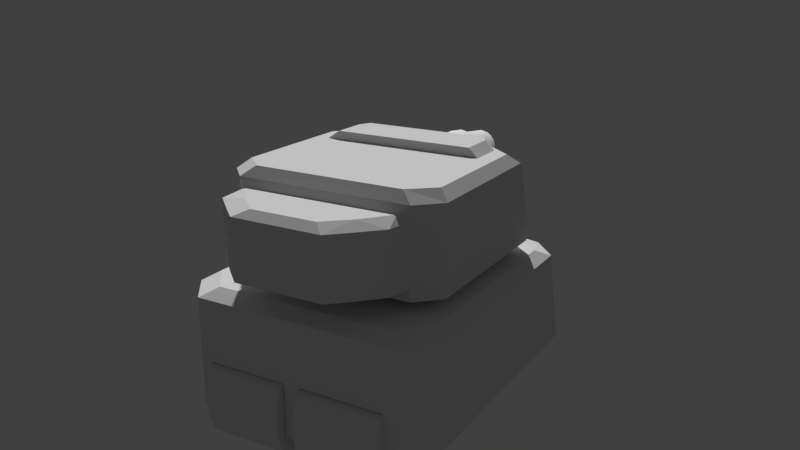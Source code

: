 # Source: BattleTank_Blue.blend  (saved by Blender 2.78.0; exported with 4.5.12 LTS)
import bpy
from mathutils import Matrix  # noqa: F401  (used for matrix-valued properties, if any)

bpy.ops.wm.read_factory_settings(use_empty=True)
scene = bpy.context.scene
scene.name = 'Scene'

# ---- collections
col_collection_1 = bpy.data.collections.new('Collection 1'); scene.collection.children.link(col_collection_1)

# ---- materials (node trees are filled in below, after node groups)
mat_battletankmaterial = bpy.data.materials.new('BattleTankMaterial')
mat_battletankmaterial.alpha_threshold = 0.0
mat_battletankmaterial.use_transparent_shadow = False
mat_battletankmaterial.roughness = 0.5
mat_battletankmaterial.specular_intensity = 0.0

# ---- material node trees

# ---- world
world_world = bpy.data.worlds.new('World'); scene.world = world_world
world_world.color = (0.05088, 0.05088, 0.05088)
world_world.use_sun_shadow = False
world_world.sun_shadow_jitter_overblur = 0.0
world_world.cycles.sampling_method = 'MANUAL'
world_world.light_settings.distance = 20.0

# ---- cameras
cam_camera = bpy.data.cameras.new('Camera')
cam_camera.clip_end = 100.0
cam_camera.lens = 35.0
cam_camera.sensor_width = 32.0
cam_camera.sensor_height = 18.0
cam_camera.ortho_scale = 7.314
cam_camera.dof.focus_distance = 0.0
cam_camera.dof.aperture_fstop = 128.0

# ---- meshes
me_cube_002 = bpy.data.meshes.new('Cube.002')
me_cube_002.from_pydata([(0.3445, 2.018, 1.558), (0.3445, 2.708, 1.558), (-0.3445, 2.018, 1.558), (-0.3445, 2.708, 1.558), (7.634e-08, 1.876, 1.558), (0.4872, 2.363, 1.558), (3.374e-08, 2.85, 1.558), (-0.4872, 2.363, 1.558), (5.504e-08, 2.363, 1.558), (0.2179, 1.927, 1.558), (0.4358, 2.581, 1.558), (-0.2179, 2.799, 1.558), (-0.4358, 2.145, 1.558), (-0.2179, 1.927, 1.558), (0.4358, 2.145, 1.558), (0.2179, 2.799, 1.558), (-0.4358, 2.581, 1.558), (-0.2096, 2.363, 1.558), (0.2096, 2.363, 1.558), (6.42e-08, 2.153, 1.558), (4.588e-08, 2.573, 1.558), (0.2096, 2.573, 1.558), (0.2096, 2.153, 1.558), (-0.2096, 2.153, 1.558), (-0.2096, 2.573, 1.558), (0.2179, 1.927, 2.765), (0.3445, 2.018, 2.765), (0.4358, 2.581, 2.765), (0.3445, 2.708, 2.765), (-0.2179, 2.799, 2.765), (-0.3445, 2.708, 2.765), (-0.4358, 2.145, 2.765), (-0.3445, 2.018, 2.765), (-0.2179, 1.927, 2.765), (1.291e-07, 1.876, 2.765), (0.4358, 2.145, 2.765), (0.4872, 2.363, 2.765), (0.2179, 2.799, 2.765), (8.65e-08, 2.85, 2.765), (-0.4358, 2.581, 2.765), (-0.4872, 2.363, 2.765), (-0.1392, 2.085, 3.658), (-0.22, 2.143, 3.658), (-0.2783, 2.224, 3.658), (-0.22, 2.583, 3.658), (-0.1392, 2.641, 3.658), (0.22, 2.583, 3.658), (0.2783, 2.502, 3.658), (0.22, 2.143, 3.658), (0.1392, 2.085, 3.658), (0.1918, 1.979, 2.765), (0.3033, 2.06, 2.765), (0.3837, 2.555, 2.765), (0.3033, 2.666, 2.765), (-0.1918, 2.747, 2.765), (-0.3033, 2.666, 2.765), (-0.3837, 2.171, 2.765), (-0.3033, 2.06, 2.765), (-0.1918, 1.979, 2.765), (1.258e-07, 1.934, 2.765), (0.3837, 2.171, 2.765), (0.429, 2.363, 2.765), (0.1918, 2.747, 2.765), (8.833e-08, 2.792, 2.765), (-0.3837, 2.555, 2.765), (-0.429, 2.363, 2.765), (1.599e-07, 2.052, 3.658), (0.2783, 2.224, 3.658), (0.3112, 2.363, 3.658), (0.1392, 2.641, 3.658), (1.327e-07, 2.674, 3.658), (-0.2783, 2.502, 3.658), (-0.3112, 2.363, 3.658), (-0.1939, 2.266, 2.822), (1.192e-07, 2.146, 2.822), (-0.09695, 2.169, 2.822), (0.2168, 2.363, 2.822), (0.1939, 2.266, 2.822), (1.003e-07, 2.58, 2.822), (0.09695, 2.557, 2.822), (-0.2168, 2.363, 2.822), (-0.1939, 2.46, 2.822), (-0.1939, 2.46, 3.658), (-0.2168, 2.363, 3.658), (0.09695, 2.557, 3.658), (1.369e-07, 2.58, 3.658), (0.1939, 2.266, 3.658), (0.2168, 2.363, 3.658), (-0.09695, 2.169, 3.658), (1.558e-07, 2.146, 3.658), (-0.1939, 2.266, 3.658), (-0.1533, 2.21, 3.658), (-0.09695, 2.557, 3.658), (-0.1533, 2.516, 3.658), (0.1939, 2.46, 3.658), (0.1533, 2.516, 3.658), (0.09695, 2.169, 3.658), (0.1533, 2.21, 3.658), (-0.1533, 2.21, 2.822), (-0.09695, 2.557, 2.822), (-0.1533, 2.516, 2.822), (0.1939, 2.46, 2.822), (0.1533, 2.516, 2.822), (0.09695, 2.169, 2.822), (0.1533, 2.21, 2.822), (-0.09324, 2.363, 2.822), (0.09324, 2.363, 2.822), (1.098e-07, 2.363, 2.822), (1.138e-07, 2.27, 2.822), (1.057e-07, 2.456, 2.822), (0.09324, 2.456, 2.822), (0.09324, 2.27, 2.822), (-0.09324, 2.27, 2.822), (-0.09324, 2.456, 2.822), (1.597, -1.175, 3.114), (1.597, -0.1326, 2.862), (0.1931, -1.175, 3.114), (0.1931, -0.1326, 2.862), (1.597, -1.245, -2.794), (1.597, -0.1387, -2.804), (0.1931, -1.245, -2.794), (0.1931, -0.1387, -2.804), (0.1931, -1.356, 2.88), (0.1931, -0.05815, 2.537), (1.597, -1.356, 2.88), (1.597, -0.05815, 2.537), (0.1931, -0.05815, -2.583), (1.597, -1.356, -2.583), (0.1931, -1.356, -2.583), (1.597, -0.05815, -2.583), (1.597, -0.4254, 3.042), (0.1931, -0.4254, 3.042), (0.1931, -0.4254, -2.914), (1.597, -0.4254, -2.914), (1.597, -0.4254, 2.88), (0.1931, -0.4254, 2.88), (1.597, -0.4254, -2.583), (0.1931, -0.4254, -2.583), (0.1931, -1.028, 3.156), (0.1931, -0.9134, -2.914), (1.597, -0.9134, -2.914), (1.597, -0.9134, 2.88), (0.1931, -0.9134, 2.88), (1.597, -0.9134, -2.583), (0.1931, -0.9134, -2.583), (1.597, -1.028, 3.156), (-1.81, -0.8418, 2.971), (-1.808, 0.9911, 2.413), (-2.215, -0.8418, -2.15), (-2.269, 0.9911, -2.15), (-1.81, -0.8418, -2.721), (-1.808, 0.9911, -2.721), (2.209, -0.8619, -2.15), (2.269, 0.9911, -2.15), (-1.808, -0.8975, -2.15), (2.269, -0.008887, -2.15), (-1.808, -0.008887, -2.721), (-2.269, -0.008887, -2.15), (-1.808, -0.008887, 2.693), (1.822, -0.8619, 2.971), (1.818, 0.9911, -2.721), (1.818, 0.9911, 2.413), (1.822, -0.8619, -2.721), (1.818, -0.9122, -2.15), (1.818, -0.008887, -2.721), (1.818, -0.008887, 2.693), (-2.215, -0.8418, 2.436), (2.269, 0.9911, 1.878), (-2.269, 0.9911, 1.878), (2.209, -0.8619, 2.436), (-1.808, -0.8975, 2.436), (2.269, -0.008887, 2.231), (-2.269, -0.008887, 2.157), (1.818, -0.9122, 2.436), (-1.369, 0.9911, 2.413), (-1.612, -0.8418, -2.721), (-1.582, -0.06789, 2.709), (-1.612, -0.8418, 2.971), (-1.369, 0.9911, -2.721), (-1.547, 1.123, -2.446), (-1.612, -0.8418, -2.15), (-1.582, -0.06817, -2.721), (-1.547, 1.123, 2.173), (-1.612, -0.8418, 2.436), (-2.269, 0.9911, -1.661), (2.209, -0.8619, -1.661), (-2.042, 1.123, -1.894), (-2.269, -0.008887, -1.661), (2.05, 1.123, -1.894), (-2.215, -0.8418, -1.661), (2.269, 0.9911, -1.661), (-1.808, -0.8975, -1.661), (2.269, -0.008887, -1.661), (1.818, -0.9122, -1.661), (-1.705, 1.123, -2.099), (-1.612, -0.8418, -1.661), (1.636, -0.8619, 2.971), (1.416, 0.9911, -2.721), (1.597, 1.123, -2.446), (1.636, -0.8619, -2.15), (1.601, -0.07746, -2.721), (1.597, 1.123, 2.173), (1.636, -0.8619, 2.436), (1.416, 0.9911, 2.413), (1.636, -0.8619, -2.721), (1.601, -0.07713, 2.712), (1.753, 1.123, -2.099), (1.636, -0.8619, -1.661), (-2.215, -0.8418, 1.968), (2.269, 0.9911, 1.41), (-1.808, -0.8975, 1.968), (2.269, -0.008887, 1.689), (1.818, -0.9122, 1.968), (-1.612, -0.8418, 1.968), (-2.269, 0.9911, 1.41), (2.209, -0.8619, 1.968), (-2.042, 1.123, 1.644), (-2.269, -0.008887, 1.689), (2.05, 1.123, 1.644), (-1.705, 1.123, 1.848), (1.636, -0.8619, 1.968), (1.753, 1.123, 1.848), (0.02367, 0.9911, 2.413), (0.1821, -1.009, -2.721), (0.1821, -0.07713, 2.712), (0.02653, -1.009, 2.971), (0.02367, 0.9911, -2.721), (0.02485, 1.123, -2.446), (0.02653, -1.009, -2.15), (0.1821, -0.07746, -2.721), (0.02485, 1.123, 2.173), (0.02653, -1.009, 2.436), (0.02367, 1.123, -2.099), (0.02653, -1.009, -1.661), (0.02367, 1.123, 1.848), (0.02653, -1.009, 1.968), (-0.108, -0.06817, -2.721), (1.757, -0.008887, -2.721), (1.757, -0.9122, 1.968), (1.757, -0.9122, 2.436), (1.757, -0.008887, 2.693), (1.769, -0.8619, 2.971), (1.769, -0.8619, -2.721), (1.757, -0.9122, -2.15), (1.757, -0.9122, -1.661), (-0.108, -0.06789, 2.709), (0.1821, -1.009, 1.968), (0.1821, -1.009, 2.436), (0.02653, -1.009, -2.721), (0.1821, -1.009, -2.15), (0.1821, -1.009, -1.661), (0.1821, -1.009, 2.971), (0.02653, -0.008887, 2.693), (-1.716, -0.008887, 2.693), (-1.716, -0.8975, 2.436), (-1.73, -0.8418, 2.971), (-1.73, -0.8418, -2.721), (-1.716, -0.8975, -2.15), (-1.716, -0.8975, 1.968), (-1.716, -0.008887, -2.721), (-1.716, -0.8975, -1.661), (0.02653, -0.008887, -2.721), (-0.108, -1.009, 1.968), (-0.108, -1.009, 2.436), (-0.108, -1.009, -2.721), (-0.108, -1.009, -2.15), (-0.108, -1.009, -1.661), (-0.108, -1.009, 2.971), (2.269, -0.7521, -2.15), (1.818, -0.7521, 2.906), (1.818, -0.7521, -2.721), (2.269, -0.7521, 2.371), (2.269, -0.7521, -1.661), (1.757, -0.7521, 2.906), (1.757, -0.7521, -2.721), (2.269, -0.7521, 1.829), (1.601, -0.7862, 2.916), (1.601, -0.7864, -2.721), (-1.808, -0.7193, -2.721), (-2.269, -0.7193, -2.15), (-1.808, -0.7193, 2.923), (-2.269, -0.7193, 2.388), (-1.716, -0.7193, -2.721), (-1.716, -0.7193, 2.923), (-2.269, -0.7193, -1.661), (-2.269, -0.7193, 1.92), (-1.582, -0.7296, -2.721), (-1.582, -0.7295, 2.926), (-1.537, 1.326, 1.88), (-1.537, 2.802, 1.471), (-1.929, 1.326, -1.503), (-1.929, 2.802, -1.503), (-1.537, 1.326, -1.88), (-1.537, 2.802, -1.88), (1.929, 1.326, -1.503), (1.929, 2.802, -1.503), (1.929, 1.659, -1.503), (-1.537, 1.659, -1.88), (-1.929, 1.659, -1.503), (-1.537, 1.659, 1.88), (1.546, 1.326, 1.88), (1.546, 2.802, -1.88), (1.546, 2.802, 1.471), (1.546, 1.326, -1.88), (1.546, 1.659, -1.88), (1.546, 1.659, 1.88), (-1.929, 1.326, 1.526), (1.929, 2.802, 1.117), (-1.929, 2.802, 1.117), (1.929, 1.326, 1.526), (1.929, 1.659, 1.526), (-1.929, 1.659, 1.526), (-1.164, 2.802, 1.471), (-1.379, 1.46, -1.88), (-1.164, 1.659, 1.88), (-1.164, 1.326, 1.88), (-1.379, 2.668, -1.972), (-1.315, 2.962, -1.698), (-1.164, 1.133, -1.503), (-1.315, 2.962, 1.312), (-1.164, 1.133, 1.526), (-1.929, 2.802, -1.18), (1.929, 1.326, -1.18), (-1.736, 2.962, -1.334), (-1.929, 1.659, -1.18), (1.743, 2.962, -1.334), (-1.929, 1.326, -1.18), (1.929, 2.802, -1.18), (-1.537, 1.133, -1.18), (1.929, 1.659, -1.18), (1.546, 1.133, -1.18), (-1.45, 2.962, -1.469), (-1.164, 1.133, -1.18), (1.204, 1.326, 1.88), (1.363, 2.668, -1.972), (1.358, 2.962, -1.698), (1.204, 1.133, -1.503), (1.358, 2.962, 1.312), (1.204, 1.133, 1.526), (1.204, 2.802, 1.471), (1.363, 1.46, -1.88), (1.204, 1.659, 1.88), (1.49, 2.962, -1.469), (1.204, 1.133, -1.18), (-1.929, 1.326, 1.217), (1.929, 2.802, 0.8081), (-1.537, 1.133, 1.217), (1.929, 1.659, 1.217), (1.546, 1.133, 1.217), (-1.164, 1.133, 1.217), (-1.929, 2.802, 0.8081), (1.929, 1.326, 1.217), (-1.736, 2.962, 0.9629), (-1.929, 1.659, 1.217), (1.743, 2.962, 0.9629), (-1.45, 2.962, 1.097), (1.204, 1.133, 1.217), (1.49, 2.962, 1.097), (-1.095, 1.659, -2.677), (1.148, 1.659, -2.677), (0.8062, 1.659, -2.982), (-0.7812, 1.659, -2.982), (-1.537, 2.559, -1.88), (1.546, 2.559, -1.88), (-1.095, 2.559, -2.677), (1.148, 2.559, -2.677), (-0.7812, 2.559, -2.982), (0.8062, 2.559, -2.982), (-1.537, 1.542, -1.88), (1.546, 1.542, -1.88), (-1.095, 1.542, -2.677), (1.148, 1.542, -2.677), (-0.7812, 1.542, -2.982), (0.8062, 1.542, -2.982), (1.546, 1.659, -2.309), (-1.449, 1.659, -2.309), (-0.9989, 1.46, -2.381), (0.9651, 1.46, -2.381), (-0.9906, 2.668, -2.452), (1.01, 2.668, -2.424), (1.546, 2.559, -2.309), (-1.449, 2.559, -2.309), (-1.449, 1.542, -2.309), (1.546, 1.542, -2.309), (0.9706, 1.46, -1.88), (0.9706, 2.668, -1.972), (0.5727, 1.46, -2.81), (0.5727, 2.668, -2.81), (0.4589, 1.659, -2.982), (0.4589, 2.559, -2.982), (0.4589, 1.542, -2.982), (0.5727, 2.668, -2.381), (0.5727, 1.46, -2.381), (-1.024, 1.46, -1.88), (-0.5822, 1.46, -2.81), (-0.5822, 2.668, -2.381), (-1.024, 2.668, -1.972), (-0.5822, 2.668, -2.81), (-0.4667, 1.659, -2.982), (-0.4667, 2.559, -2.982), (-0.4667, 1.542, -2.982), (-0.6347, 1.46, -2.381), (-1.929, 2.802, 0.4979), (1.929, 1.326, 0.907), (-1.736, 2.962, 0.4784), (-1.929, 1.659, 0.907), (1.743, 2.962, 0.4784), (-1.45, 2.962, 0.4606), (1.49, 2.962, 0.4606), (-1.929, 1.326, 0.907), (1.929, 2.802, 0.4979), (-1.537, 1.133, 0.907), (1.929, 1.659, 0.907), (1.546, 1.133, 0.907), (-1.164, 1.133, 0.907), (1.204, 1.133, 0.907), (1.078, 2.942, 1.536), (-1.038, 2.942, 1.536), (1.078, 1.8, 1.945), (-1.038, 1.8, 1.945), (-1.134, 3.103, 1.377), (1.176, 3.103, 1.377), (-1.25, 3.103, 1.162), (1.29, 3.103, 1.162), (-1.25, 3.103, 0.5257), (1.29, 3.103, 0.5257), (-0.1126, -1.175, 3.114), (-0.1126, -0.1326, 2.862), (-1.582, -1.175, 3.114), (-1.582, -0.1326, 2.862), (-0.1126, -1.245, -2.794), (-0.1126, -0.1387, -2.804), (-1.582, -1.245, -2.794), (-1.582, -0.1387, -2.804), (-1.582, -1.356, 2.88), (-1.582, -0.05815, 2.537), (-0.1126, -1.356, 2.88), (-0.1126, -0.05815, 2.537), (-1.582, -0.05815, -2.583), (-0.1126, -1.356, -2.583), (-1.582, -1.356, -2.583), (-0.1126, -0.05815, -2.583), (-0.1126, -0.4254, 3.042), (-1.582, -0.4254, 3.042), (-1.582, -0.4254, -2.914), (-0.1126, -0.4254, -2.914), (-0.1126, -0.4254, 2.88), (-1.582, -0.4254, 2.88), (-0.1126, -0.4254, -2.583), (-1.582, -0.4254, -2.583), (-1.582, -1.028, 3.156), (-1.582, -0.9134, -2.914), (-0.1126, -0.9134, -2.914), (-0.1126, -0.9134, 2.88), (-1.582, -0.9134, 2.88), (-0.1126, -0.9134, -2.583), (-1.582, -0.9134, -2.583), (-0.1126, -1.028, 3.156)], [], [(24, 16, 3, 11), (23, 12, 7, 17), (22, 19, 8, 18), (21, 20, 6, 15), (18, 8, 20, 21), (5, 18, 21, 10), (10, 21, 15, 1), (9, 4, 19, 22), (0, 9, 22, 14), (14, 22, 18, 5), (13, 2, 12, 23), (4, 13, 23, 19), (19, 23, 17, 8), (17, 7, 16, 24), (8, 17, 24, 20), (20, 24, 11, 6), (26, 35, 60, 51), (29, 30, 55, 54), (32, 33, 58, 57), (27, 28, 53, 52), (40, 31, 56, 65), (25, 26, 51, 50), (39, 40, 65, 64), (38, 29, 54, 63), (37, 38, 63, 62), (36, 27, 52, 61), (35, 36, 61, 60), (34, 25, 50, 59), (30, 39, 64, 55), (33, 34, 59, 58), (28, 37, 62, 53), (31, 32, 57, 56), (15, 6, 38, 37), (6, 11, 29, 38), (16, 7, 40, 39), (9, 0, 26, 25), (7, 12, 31, 40), (10, 1, 28, 27), (2, 13, 33, 32), (11, 3, 30, 29), (0, 14, 35, 26), (12, 2, 32, 31), (1, 15, 37, 28), (13, 4, 34, 33), (3, 16, 39, 30), (4, 9, 25, 34), (14, 5, 36, 35), (5, 10, 27, 36), (62, 63, 70, 69), (61, 52, 47, 68), (60, 61, 68, 67), (59, 50, 49, 66), (55, 64, 71, 44), (58, 59, 66, 41), (53, 62, 69, 46), (56, 57, 42, 43), (51, 60, 67, 48), (54, 55, 44, 45), (57, 58, 41, 42), (52, 53, 46, 47), (65, 56, 43, 72), (50, 51, 48, 49), (64, 65, 72, 71), (63, 54, 45, 70), (44, 71, 82, 93), (67, 68, 87, 86), (46, 69, 84, 95), (69, 70, 85, 84), (49, 48, 97, 96), (48, 67, 86, 97), (71, 72, 83, 82), (42, 41, 88, 91), (47, 46, 95, 94), (72, 43, 90, 83), (45, 44, 93, 92), (70, 45, 92, 85), (43, 42, 91, 90), (68, 47, 94, 87), (41, 66, 89, 88), (66, 49, 96, 89), (91, 88, 75, 98), (84, 85, 78, 79), (83, 90, 73, 80), (82, 83, 80, 81), (96, 97, 104, 103), (85, 92, 99, 78), (94, 95, 102, 101), (87, 94, 101, 76), (92, 93, 100, 99), (89, 96, 103, 74), (93, 82, 81, 100), (90, 91, 98, 73), (95, 84, 79, 102), (88, 89, 74, 75), (97, 86, 77, 104), (86, 87, 76, 77), (113, 99, 100, 81), (112, 105, 80, 73), (111, 106, 107, 108), (110, 79, 78, 109), (106, 110, 109, 107), (76, 101, 110, 106), (101, 102, 79, 110), (103, 111, 108, 74), (104, 77, 111, 103), (77, 76, 106, 111), (75, 112, 73, 98), (74, 108, 112, 75), (108, 107, 105, 112), (105, 113, 81, 80), (107, 109, 113, 105), (109, 78, 99, 113), (130, 115, 117, 131), (137, 126, 121, 132), (132, 121, 119, 133), (134, 125, 115, 130), (128, 120, 118, 127), (123, 117, 115, 125), (126, 123, 125, 129), (116, 122, 124, 114), (136, 129, 125, 134), (131, 117, 123, 135), (133, 119, 129, 136), (121, 126, 129, 119), (122, 128, 127, 124), (135, 123, 126, 137), (142, 135, 137, 144), (140, 133, 136, 143), (138, 131, 135, 142), (143, 136, 134, 141), (141, 134, 130, 145), (139, 132, 133, 140), (144, 137, 132, 139), (145, 130, 131, 138), (114, 145, 138, 116), (128, 144, 139, 120), (120, 139, 140, 118), (124, 141, 145, 114), (127, 143, 141, 124), (116, 138, 142, 122), (118, 140, 143, 127), (122, 142, 144, 128), (193, 163, 152, 185), (189, 148, 154, 191), (284, 187, 157, 279), (187, 184, 149, 157), (283, 253, 158, 280), (253, 174, 147, 158), (271, 269, 159, 169), (171, 167, 161, 165), (274, 237, 164, 270), (244, 243, 163, 193), (243, 242, 162, 163), (237, 197, 160, 164), (241, 239, 173, 159), (275, 211, 171, 271), (179, 186, 194), (159, 173, 169), (209, 218, 167), (211, 209, 167, 171), (156, 157, 149, 151), (278, 279, 157, 156), (148, 150, 154), (268, 270, 164, 155), (163, 162, 152), (155, 164, 160, 153), (201, 203, 161), (158, 147, 168, 172), (201, 161, 167, 218), (280, 158, 172, 281), (170, 146, 166), (146, 170, 254, 255), (214, 168, 216), (156, 151, 178, 259), (154, 150, 256, 257), (182, 219, 216), (151, 179, 178), (191, 154, 257, 260), (278, 156, 259, 282), (252, 222, 174, 253), (210, 191, 260, 258), (149, 184, 186), (155, 153, 190, 192), (147, 174, 182), (179, 151, 149, 186), (268, 155, 192, 272), (147, 182, 216, 168), (238, 244, 193, 212), (217, 214, 184, 187), (285, 217, 187, 284), (208, 189, 191, 210), (212, 193, 185, 215), (227, 232, 206, 198), (269, 165, 240, 273), (165, 161, 203, 240), (234, 230, 201, 221), (261, 226, 197, 237), (230, 222, 203, 201), (226, 227, 198, 197), (224, 251, 247, 246, 250, 249, 223, 229), (232, 234, 221, 206), (229, 200, 205, 224), (173, 212, 215, 169), (166, 208, 210, 170), (281, 172, 217, 285), (172, 168, 214, 217), (239, 238, 212, 173), (170, 210, 258, 254), (186, 216, 219, 194), (192, 190, 209, 211), (188, 218, 209, 190), (184, 214, 216, 186), (272, 192, 211, 275), (206, 221, 218, 188), (218, 221, 201), (188, 153, 160, 198), (188, 198, 206), (197, 198, 160), (153, 188, 190), (194, 219, 234, 232), (178, 179, 227, 226), (182, 174, 222, 230), (287, 177, 183, 213, 195, 180, 175, 286), (259, 178, 226, 261), (219, 182, 230, 234), (245, 236, 264, 265, 266, 262, 263, 267), (179, 194, 232, 227), (181, 236, 245, 176), (276, 277, 204, 199, 207, 220, 202, 196), (240, 203, 222, 252), (200, 229, 261, 237), (202, 220, 238, 239), (276, 196, 241, 273), (196, 202, 239, 241), (199, 204, 242, 243), (207, 199, 243, 244), (277, 200, 237, 274), (220, 207, 244, 238), (224, 205, 240, 252), (246, 247, 231, 235), (229, 223, 248, 261), (249, 250, 233, 228), (223, 249, 228, 248), (247, 251, 225, 231), (250, 246, 235, 233), (251, 224, 252, 225), (176, 245, 252, 253), (183, 177, 255, 254), (175, 180, 257, 256), (213, 183, 254, 258), (286, 175, 256, 282), (287, 176, 253, 283), (180, 195, 260, 257), (195, 213, 258, 260), (236, 181, 259, 261), (263, 262, 235, 231), (264, 236, 261, 248), (266, 265, 228, 233), (265, 264, 248, 228), (267, 263, 231, 225), (262, 266, 233, 235), (245, 267, 225, 252), (204, 277, 274, 242), (205, 276, 273, 240), (205, 200, 277, 276), (185, 272, 275, 215), (159, 269, 273, 241), (152, 268, 272, 185), (152, 162, 270, 268), (215, 275, 271, 169), (242, 274, 270, 162), (171, 165, 269, 271), (177, 287, 283, 255), (181, 286, 282, 259), (176, 287, 286, 181), (166, 281, 285, 208), (208, 285, 284, 189), (150, 278, 282, 256), (146, 280, 281, 166), (150, 148, 279, 278), (255, 283, 280, 146), (189, 284, 279, 148), (326, 324, 298, 290), (324, 321, 291, 298), (315, 314, 299, 288), (314, 312, 289, 299), (310, 305, 300, 309), (310, 307, 302, 305), (351, 347, 310, 309), (317, 323, 331), (345, 354, 307), (347, 345, 307, 310), (297, 298, 291, 293, 362), (292, 290, 298, 297, 368), (294, 303, 369, 304, 296), (328, 326, 290), (296, 304, 363, 301, 295), (337, 339, 302), (299, 289, 308, 311), (337, 302, 307, 354), (288, 299, 311, 306), (292, 318, 328, 290), (411, 346, 344, 409), (350, 308, 352), (306, 344, 346), (319, 355, 352), (334, 385, 396, 316, 293, 301), (320, 346, 349), (382, 375, 358, 370), (357, 408, 425, 423), (333, 341, 314, 315), (411, 328, 332, 414), (291, 321, 323), (296, 295, 327, 329), (289, 312, 319), (317, 293, 291, 323), (294, 296, 329, 322), (289, 319, 352, 308), (415, 343, 330, 413), (405, 402, 321, 324), (409, 405, 324, 326), (288, 320, 315), (320, 288, 306, 346), (414, 332, 343, 415), (317, 331, 342, 335), (300, 305, 341, 333), (305, 302, 339, 341), (320, 338, 333, 315), (407, 355, 422, 424), (300, 333, 338), (355, 319, 420, 422), (332, 318, 336, 343), (314, 419, 417, 312), (320, 349, 356, 338), (348, 351, 309), (348, 338, 356), (306, 311, 353, 344), (311, 308, 350, 353), (300, 338, 348, 309), (403, 413, 330, 322), (404, 352, 355, 407), (412, 410, 345, 347), (406, 354, 345, 410), (402, 350, 352, 404), (403, 412, 347, 351), (408, 357, 354, 406), (354, 357, 337), (325, 295, 301, 335), (325, 335, 342), (317, 335, 301, 293), (295, 325, 327), (313, 393, 384, 340, 303, 292), (318, 332, 328), (294, 330, 336, 303), (318, 292, 303, 336), (343, 336, 330), (294, 322, 330), (380, 374, 359, 365), (390, 388, 360, 373), (388, 389, 367, 360), (358, 364, 366, 361), (375, 381, 364, 358), (376, 313, 368, 382), (370, 376, 382), (374, 383, 371, 359), (304, 369, 383, 374), (394, 372, 400), (297, 362, 381, 375), (385, 334, 379, 391), (363, 304, 374, 380), (372, 394, 376, 370), (393, 313, 376, 401), (368, 297, 375, 382), (377, 392, 386), (373, 386, 390), (340, 384, 392, 377), (396, 385, 391, 395), (383, 377, 371), (398, 399, 389, 388), (400, 398, 388, 390), (395, 391, 387, 397), (369, 303, 340), (377, 383, 369, 340), (397, 399, 366), (366, 364, 378, 397), (372, 361, 398, 400), (387, 389, 399, 397), (361, 366, 399, 398), (386, 373, 371, 377), (316, 396, 395, 378), (384, 393, 401, 392), (400, 390, 386, 394), (364, 381, 378), (381, 362, 316), (316, 362, 293), (301, 363, 334), (363, 380, 334), (367, 387, 379, 365), (380, 365, 379), (389, 387, 367), (379, 387, 391), (378, 395, 397), (359, 360, 367, 365), (371, 373, 360, 359), (370, 358, 361, 372), (292, 368, 313), (342, 408, 406, 325), (322, 329, 412, 403), (321, 402, 404, 323), (325, 406, 410, 327), (329, 327, 410, 412), (323, 404, 407, 331), (351, 348, 413, 403), (331, 407, 408, 342), (349, 414, 415, 356), (344, 353, 405, 409), (353, 350, 402, 405), (356, 415, 413, 348), (346, 411, 414, 349), (328, 411, 409, 326), (422, 420, 421, 423), (341, 339, 416, 418), (424, 422, 423, 425), (337, 357, 423, 421), (420, 417, 416, 421), (319, 312, 417, 420), (418, 419, 314, 341), (408, 407, 424, 425), (339, 337, 421, 416), (418, 416, 417, 419), (442, 427, 429, 443), (449, 438, 433, 444), (444, 433, 431, 445), (446, 437, 427, 442), (440, 432, 430, 439), (435, 429, 427, 437), (438, 435, 437, 441), (428, 434, 436, 426), (448, 441, 437, 446), (443, 429, 435, 447), (445, 431, 441, 448), (433, 438, 441, 431), (434, 440, 439, 436), (447, 435, 438, 449), (454, 447, 449, 456), (452, 445, 448, 455), (450, 443, 447, 454), (455, 448, 446, 453), (453, 446, 442, 457), (451, 444, 445, 452), (456, 449, 444, 451), (457, 442, 443, 450), (426, 457, 450, 428), (440, 456, 451, 432), (432, 451, 452, 430), (436, 453, 457, 426), (439, 455, 453, 436), (428, 450, 454, 434), (430, 452, 455, 439), (434, 454, 456, 440), (376, 394, 401), (401, 394, 386, 392), (316, 378, 381), (334, 380, 379)])
me_cube_002.polygons.foreach_set('use_smooth', [1, 1, 1, 1, 1, 1, 1, 1, 1, 1, 1, 1, 1, 1, 1, 1, 1, 1, 1, 1, 1, 1, 1, 1, 1, 1, 1, 1, 1, 1, 1, 1, 1, 1, 1, 1, 1, 1, 1, 1, 1, 1, 1, 1, 1, 1, 1, 1, 1, 1, 1, 1, 1, 1, 1, 1, 1, 1, 1, 1, 1, 1, 1, 1, 1, 1, 1, 1, 1, 1, 1, 1, 1, 1, 1, 1, 1, 1, 1, 1, 1, 1, 1, 1, 1, 1, 1, 1, 1, 1, 1, 1, 1, 1, 1, 1, 1, 1, 1, 1, 1, 1, 1, 1, 1, 1, 1, 1, 1, 1, 1, 1, 0, 0, 0, 0, 0, 0, 0, 0, 0, 0, 0, 0, 0, 0, 0, 0, 0, 0, 0, 0, 0, 0, 0, 0, 0, 0, 0, 0, 0, 0, 0, 0, 0, 0, 0, 0, 0, 0, 0, 0, 0, 0, 0, 0, 0, 0, 0, 0, 0, 0, 0, 0, 0, 0, 0, 0, 0, 0, 0, 0, 0, 0, 0, 0, 0, 0, 0, 0, 0, 0, 0, 0, 0, 0, 0, 0, 0, 0, 0, 0, 0, 0, 0, 0, 0, 0, 0, 0, 0, 0, 0, 0, 0, 0, 0, 0, 0, 0, 0, 0, 0, 0, 0, 0, 0, 0, 0, 0, 0, 0, 0, 0, 0, 0, 0, 0, 0, 0, 0, 0, 0, 0, 0, 0, 0, 0, 0, 0, 0, 0, 0, 0, 0, 0, 0, 0, 0, 0, 0, 0, 0, 0, 0, 0, 0, 0, 0, 0, 0, 0, 0, 0, 0, 0, 0, 0, 0, 0, 0, 0, 0, 0, 0, 0, 0, 0, 0, 0, 0, 0, 0, 0, 0, 0, 0, 0, 0, 0, 0, 0, 0, 0, 0, 0, 0, 0, 0, 0, 0, 0, 0, 0, 0, 0, 0, 0, 0, 0, 0, 0, 0, 0, 0, 0, 0, 0, 0, 0, 0, 0, 0, 0, 0, 0, 0, 0, 0, 0, 0, 0, 0, 0, 0, 0, 0, 0, 0, 0, 0, 0, 0, 0, 0, 0, 0, 0, 0, 0, 0, 0, 0, 0, 0, 0, 0, 0, 0, 0, 0, 0, 0, 0, 0, 0, 0, 0, 0, 0, 0, 0, 0, 0, 0, 0, 0, 0, 0, 0, 0, 0, 0, 0, 0, 0, 0, 0, 0, 0, 0, 0, 0, 0, 0, 0, 0, 0, 0, 0, 0, 0, 0, 0, 0, 0, 0, 0, 0, 0, 0, 0, 0, 0, 0, 0, 0, 0, 0, 0, 0, 0, 0, 0, 0, 0, 0, 0, 0, 0, 0, 0, 0, 0, 0, 0, 0, 0, 0, 0, 0, 0, 0, 0, 0, 0, 0, 0, 0, 0, 0, 0, 0, 0, 0, 0, 0, 0, 0, 0, 0, 0, 0, 0])
_uv = me_cube_002.uv_layers.new(name='UVMap')
_uv.uv.foreach_set('vector', [0.2754, 0.8987, 0.2778, 0.8898, 0.282, 0.8946, 0.2844, 0.9005, 0.2588, 0.8948, 0.2606, 0.8857, 0.2697, 0.8857, 0.2671, 0.8967, 0.2548, 0.9114, 0.2568, 0.9031, 0.2651, 0.905, 0.2631, 0.9133, 0.2715, 0.9153, 0.2734, 0.907, 0.2844, 0.9096, 0.2803, 0.9177, 0.2631, 0.9133, 0.2651, 0.905, 0.2734, 0.907, 0.2715, 0.9153, 0.2606, 0.9244, 0.2631, 0.9133, 0.2715, 0.9153, 0.2697, 0.9244, 0.2697, 0.9244, 0.2715, 0.9153, 0.2803, 0.9177, 0.2755, 0.9219, 0.2458, 0.9096, 0.2458, 0.9005, 0.2568, 0.9031, 0.2548, 0.9114, 0.2482, 0.9155, 0.2458, 0.9096, 0.2548, 0.9114, 0.2524, 0.9203, 0.2524, 0.9203, 0.2548, 0.9114, 0.2631, 0.9133, 0.2606, 0.9244, 0.2499, 0.8923, 0.2547, 0.8881, 0.2606, 0.8857, 0.2588, 0.8948, 0.2458, 0.9005, 0.2499, 0.8923, 0.2588, 0.8948, 0.2568, 0.9031, 0.2568, 0.9031, 0.2588, 0.8948, 0.2671, 0.8967, 0.2651, 0.905, 0.2671, 0.8967, 0.2697, 0.8857, 0.2778, 0.8898, 0.2754, 0.8987, 0.2651, 0.905, 0.2671, 0.8967, 0.2754, 0.8987, 0.2734, 0.907, 0.2734, 0.907, 0.2754, 0.8987, 0.2844, 0.9005, 0.2844, 0.9096, 0.7558, 0.925, 0.7517, 0.9298, 0.7502, 0.9279, 0.7538, 0.9237, 0.7198, 0.9099, 0.7222, 0.904, 0.7242, 0.9053, 0.7221, 0.9104, 0.7494, 0.8976, 0.7542, 0.9018, 0.7524, 0.9033, 0.7482, 0.8996, 0.7345, 0.9338, 0.7286, 0.9314, 0.7299, 0.9293, 0.735, 0.9315, 0.7345, 0.8952, 0.7435, 0.8952, 0.743, 0.8975, 0.735, 0.8975, 0.7582, 0.9191, 0.7558, 0.925, 0.7538, 0.9237, 0.7559, 0.9185, 0.7263, 0.8992, 0.7345, 0.8952, 0.735, 0.8975, 0.7279, 0.9011, 0.7198, 0.919, 0.7198, 0.9099, 0.7221, 0.9104, 0.7221, 0.9185, 0.7238, 0.9272, 0.7198, 0.919, 0.7221, 0.9185, 0.7256, 0.9257, 0.7435, 0.9338, 0.7345, 0.9338, 0.735, 0.9315, 0.743, 0.9315, 0.7517, 0.9298, 0.7435, 0.9338, 0.743, 0.9315, 0.7502, 0.9279, 0.7582, 0.91, 0.7582, 0.9191, 0.7559, 0.9185, 0.7559, 0.9105, 0.7222, 0.904, 0.7263, 0.8992, 0.7279, 0.9011, 0.7242, 0.9053, 0.7542, 0.9018, 0.7582, 0.91, 0.7559, 0.9105, 0.7524, 0.9033, 0.7286, 0.9314, 0.7238, 0.9272, 0.7256, 0.9257, 0.7299, 0.9293, 0.7435, 0.8952, 0.7494, 0.8976, 0.7482, 0.8996, 0.743, 0.8975, 0.9007, 0.8773, 0.9096, 0.8774, 0.9096, 0.9266, 0.9007, 0.9265, 0.9096, 0.8774, 0.9184, 0.8773, 0.9184, 0.9265, 0.9096, 0.9266, 0.9702, 0.06957, 0.9614, 0.06956, 0.9614, 0.02037, 0.9702, 0.02038, 0.02552, 0.9615, 0.02035, 0.9615, 0.02035, 0.9124, 0.02552, 0.9123, 0.9614, 0.06956, 0.9524, 0.06956, 0.9524, 0.02038, 0.9614, 0.02037, 0.1413, 0.9633, 0.1363, 0.9633, 0.1363, 0.9141, 0.1413, 0.9141, 0.0484, 0.9615, 0.04326, 0.9615, 0.04326, 0.9123, 0.0484, 0.9124, 0.9184, 0.8773, 0.9236, 0.8771, 0.9236, 0.9263, 0.9184, 0.9265, 0.1643, 0.9633, 0.159, 0.9633, 0.159, 0.9141, 0.1643, 0.9141, 0.9524, 0.06956, 0.9472, 0.06957, 0.9472, 0.02039, 0.9524, 0.02038, 0.8955, 0.8771, 0.9007, 0.8773, 0.9007, 0.9265, 0.8955, 0.9263, 0.04326, 0.9615, 0.0344, 0.9614, 0.0344, 0.9122, 0.04326, 0.9123, 0.9752, 0.06958, 0.9702, 0.06957, 0.9702, 0.02038, 0.9752, 0.0204, 0.0344, 0.9614, 0.02552, 0.9615, 0.02552, 0.9123, 0.0344, 0.9122, 0.159, 0.9633, 0.1501, 0.9633, 0.1501, 0.9142, 0.159, 0.9141, 0.1501, 0.9633, 0.1413, 0.9633, 0.1413, 0.9141, 0.1501, 0.9142, 0.9739, 0.6969, 0.9661, 0.6969, 0.9661, 0.6607, 0.9718, 0.6608, 0.65, 0.9429, 0.6577, 0.9429, 0.6554, 0.9794, 0.6498, 0.9794, 0.6421, 0.9429, 0.65, 0.9429, 0.6498, 0.9794, 0.6441, 0.9794, 0.9661, 0.5427, 0.9583, 0.5428, 0.9605, 0.5065, 0.9661, 0.5065, 0.9785, 0.62, 0.974, 0.62, 0.9717, 0.5836, 0.9749, 0.5836, 0.9739, 0.5428, 0.9661, 0.5427, 0.9661, 0.5065, 0.9718, 0.5065, 0.9785, 0.6971, 0.9739, 0.6969, 0.9718, 0.6608, 0.9751, 0.6609, 0.9584, 0.62, 0.9538, 0.62, 0.957, 0.5836, 0.9604, 0.5836, 0.6374, 0.943, 0.6421, 0.9429, 0.6441, 0.9794, 0.6407, 0.9794, 0.9583, 0.6969, 0.9538, 0.6971, 0.9572, 0.6609, 0.9605, 0.6608, 0.9785, 0.5428, 0.9739, 0.5428, 0.9718, 0.5065, 0.9751, 0.5065, 0.6577, 0.9429, 0.6621, 0.943, 0.6586, 0.9794, 0.6554, 0.9794, 0.9663, 0.62, 0.9584, 0.62, 0.9604, 0.5836, 0.9661, 0.5836, 0.9583, 0.5428, 0.9538, 0.5428, 0.9572, 0.5065, 0.9605, 0.5065, 0.974, 0.62, 0.9663, 0.62, 0.9661, 0.5836, 0.9717, 0.5836, 0.9661, 0.6969, 0.9583, 0.6969, 0.9605, 0.6608, 0.9661, 0.6607, 0.4458, 0.9624, 0.4431, 0.9655, 0.4407, 0.9625, 0.4425, 0.9604, 0.427, 0.946, 0.4322, 0.9434, 0.433, 0.9471, 0.4294, 0.9489, 0.4417, 0.9449, 0.4447, 0.9476, 0.4418, 0.9501, 0.4397, 0.9482, 0.4447, 0.9476, 0.4473, 0.9528, 0.4436, 0.9537, 0.4418, 0.9501, 0.4228, 0.9528, 0.4243, 0.949, 0.4276, 0.9511, 0.4265, 0.9537, 0.4243, 0.949, 0.427, 0.946, 0.4294, 0.9489, 0.4276, 0.9511, 0.4431, 0.9655, 0.438, 0.9681, 0.4371, 0.9643, 0.4407, 0.9625, 0.4284, 0.9665, 0.4254, 0.9638, 0.4283, 0.9614, 0.4304, 0.9632, 0.438, 0.9434, 0.4417, 0.9449, 0.4397, 0.9482, 0.4371, 0.9471, 0.438, 0.9681, 0.4322, 0.9681, 0.433, 0.9643, 0.4371, 0.9643, 0.4473, 0.9586, 0.4458, 0.9624, 0.4425, 0.9604, 0.4436, 0.9578, 0.4473, 0.9528, 0.4473, 0.9586, 0.4436, 0.9578, 0.4436, 0.9537, 0.4322, 0.9681, 0.4284, 0.9665, 0.4304, 0.9632, 0.433, 0.9643, 0.4322, 0.9434, 0.438, 0.9434, 0.4371, 0.9471, 0.433, 0.9471, 0.4254, 0.9638, 0.4228, 0.9586, 0.4265, 0.9577, 0.4283, 0.9614, 0.4228, 0.9586, 0.4228, 0.9528, 0.4265, 0.9537, 0.4265, 0.9577, 0.9667, 0.3347, 0.9644, 0.3346, 0.9644, 0.3006, 0.9667, 0.3007, 0.9565, 0.3755, 0.9604, 0.3755, 0.9604, 0.4096, 0.9565, 0.4096, 0.9704, 0.9112, 0.9665, 0.9112, 0.9665, 0.8772, 0.9704, 0.8772, 0.9744, 0.9112, 0.9704, 0.9112, 0.9704, 0.8772, 0.9744, 0.8772, 0.9565, 0.3346, 0.9542, 0.3347, 0.9542, 0.3007, 0.9565, 0.3006, 0.9604, 0.3755, 0.9644, 0.3755, 0.9644, 0.4096, 0.9604, 0.4096, 0.8201, 0.9455, 0.8224, 0.9455, 0.8224, 0.9796, 0.8201, 0.9796, 0.8161, 0.9455, 0.8201, 0.9455, 0.8201, 0.9796, 0.8161, 0.9796, 0.9644, 0.3755, 0.9667, 0.3755, 0.9667, 0.4095, 0.9644, 0.4096, 0.9604, 0.3346, 0.9565, 0.3346, 0.9565, 0.3006, 0.9604, 0.3005, 0.9768, 0.9112, 0.9744, 0.9112, 0.9744, 0.8772, 0.9768, 0.8772, 0.9665, 0.9112, 0.9643, 0.9112, 0.9643, 0.8771, 0.9665, 0.8772, 0.9542, 0.3755, 0.9565, 0.3755, 0.9565, 0.4096, 0.9542, 0.4095, 0.9644, 0.3346, 0.9604, 0.3346, 0.9604, 0.3005, 0.9644, 0.3006, 0.8099, 0.9455, 0.8122, 0.9455, 0.8122, 0.9796, 0.8099, 0.9796, 0.8122, 0.9455, 0.8161, 0.9455, 0.8161, 0.9796, 0.8122, 0.9796, 0.5436, 0.9599, 0.5395, 0.9607, 0.5406, 0.9581, 0.5425, 0.956, 0.5509, 0.9582, 0.5472, 0.9591, 0.5461, 0.9542, 0.5501, 0.9542, 0.5527, 0.9656, 0.549, 0.9665, 0.5481, 0.9628, 0.5518, 0.9619, 0.5453, 0.9673, 0.5413, 0.9684, 0.5395, 0.9648, 0.5444, 0.9636, 0.549, 0.9665, 0.5453, 0.9673, 0.5444, 0.9636, 0.5481, 0.9628, 0.5501, 0.9714, 0.5461, 0.9714, 0.5453, 0.9673, 0.549, 0.9665, 0.5461, 0.9714, 0.5435, 0.9703, 0.5413, 0.9684, 0.5453, 0.9673, 0.5567, 0.9648, 0.5527, 0.9656, 0.5518, 0.9619, 0.5567, 0.9608, 0.5556, 0.9674, 0.5537, 0.9696, 0.5527, 0.9656, 0.5567, 0.9648, 0.5537, 0.9696, 0.5501, 0.9714, 0.549, 0.9665, 0.5527, 0.9656, 0.5549, 0.9571, 0.5509, 0.9582, 0.5501, 0.9542, 0.5527, 0.9553, 0.5567, 0.9608, 0.5518, 0.9619, 0.5509, 0.9582, 0.5549, 0.9571, 0.5518, 0.9619, 0.5481, 0.9628, 0.5472, 0.9591, 0.5509, 0.9582, 0.5472, 0.9591, 0.5436, 0.9599, 0.5425, 0.956, 0.5461, 0.9542, 0.5481, 0.9628, 0.5444, 0.9636, 0.5436, 0.9599, 0.5472, 0.9591, 0.5444, 0.9636, 0.5395, 0.9648, 0.5395, 0.9607, 0.5436, 0.9599, 0.908, 0.8364, 0.8955, 0.8364, 0.8955, 0.7792, 0.908, 0.7792, 0.4377, 0.5046, 0.4228, 0.5046, 0.426, 0.4956, 0.4377, 0.4911, 0.03207, 0.8715, 0.02035, 0.8715, 0.02035, 0.8143, 0.03207, 0.8143, 0.6753, 0.7426, 0.6902, 0.7286, 0.6872, 0.7418, 0.6753, 0.7491, 0.5967, 0.4503, 0.5967, 0.459, 0.5395, 0.459, 0.5396, 0.4503, 0.02035, 0.556, 0.02036, 0.5429, 0.07752, 0.5429, 0.07752, 0.556, 0.02035, 0.7644, 0.02035, 0.556, 0.07752, 0.556, 0.07751, 0.7644, 0.5967, 0.2184, 0.5967, 0.2277, 0.5396, 0.2277, 0.5395, 0.2184, 0.6753, 0.52, 0.6902, 0.52, 0.6902, 0.7286, 0.6753, 0.7426, 0.4377, 0.7338, 0.4258, 0.7265, 0.4228, 0.7132, 0.4377, 0.7272, 0.6753, 0.5065, 0.687, 0.511, 0.6902, 0.52, 0.6753, 0.52, 0.02036, 0.7735, 0.02035, 0.7644, 0.07751, 0.7644, 0.07752, 0.7735, 0.5967, 0.2277, 0.5967, 0.4503, 0.5396, 0.4503, 0.5396, 0.2277, 0.4377, 0.7272, 0.4228, 0.7132, 0.4228, 0.5046, 0.4377, 0.5046, 0.4576, 0.7272, 0.4377, 0.7272, 0.4377, 0.5046, 0.4576, 0.5046, 0.6554, 0.5065, 0.6753, 0.5065, 0.6753, 0.52, 0.6554, 0.5199, 0.4622, 0.7384, 0.4377, 0.7338, 0.4377, 0.7272, 0.4576, 0.7272, 0.6554, 0.5199, 0.6753, 0.52, 0.6753, 0.7426, 0.6554, 0.7426, 0.6554, 0.7426, 0.6753, 0.7426, 0.6753, 0.7491, 0.6508, 0.7538, 0.05193, 0.8715, 0.03207, 0.8715, 0.03207, 0.8143, 0.05193, 0.8143, 0.4576, 0.5046, 0.4377, 0.5046, 0.4377, 0.4911, 0.4576, 0.4911, 0.9329, 0.8364, 0.908, 0.8364, 0.908, 0.7792, 0.9329, 0.7792, 0.9387, 0.8364, 0.9329, 0.8364, 0.9329, 0.7792, 0.9387, 0.7792, 0.4756, 0.5046, 0.4576, 0.5046, 0.4576, 0.4911, 0.471, 0.496, 0.06537, 0.8715, 0.05193, 0.8715, 0.05193, 0.8143, 0.06537, 0.8143, 0.6374, 0.7425, 0.6554, 0.7426, 0.6508, 0.7538, 0.6448, 0.7521, 0.6374, 0.5199, 0.6554, 0.5199, 0.6554, 0.7426, 0.6374, 0.7425, 0.4682, 0.7367, 0.4622, 0.7384, 0.4576, 0.7272, 0.4756, 0.7272, 0.642, 0.5113, 0.6554, 0.5065, 0.6554, 0.5199, 0.6374, 0.5199, 0.4756, 0.7272, 0.4576, 0.7272, 0.4576, 0.5046, 0.4756, 0.5046, 0.366, 0.8777, 0.366, 0.8977, 0.3501, 0.8977, 0.3501, 0.8778, 0.9131, 0.6952, 0.9131, 0.7151, 0.8965, 0.7151, 0.8965, 0.6951, 0.02601, 0.4588, 0.05491, 0.4588, 0.05491, 0.4788, 0.02601, 0.4788, 0.05491, 0.4588, 0.09559, 0.4589, 0.09559, 0.4788, 0.05491, 0.4788, 0.4515, 0.1646, 0.4811, 0.1646, 0.4811, 0.1683, 0.4515, 0.1683, 0.4811, 0.1646, 0.5226, 0.1504, 0.5226, 0.1683, 0.4811, 0.1683, 0.4279, 0.4257, 0.4272, 0.4477, 0.4228, 0.4503, 0.4234, 0.4284, 0.4582, 0.4201, 0.4988, 0.4057, 0.4981, 0.4276, 0.4575, 0.439, 0.5738, 0.1657, 0.604, 0.1657, 0.604, 0.1682, 0.5738, 0.1682, 0.3685, 0.8777, 0.3685, 0.8977, 0.366, 0.8977, 0.366, 0.8777, 0.3685, 0.8977, 0.368, 0.921, 0.3658, 0.921, 0.366, 0.8977, 0.604, 0.1657, 0.6447, 0.1519, 0.6447, 0.1682, 0.604, 0.1682, 0.368, 0.6891, 0.3685, 0.7108, 0.366, 0.7108, 0.3658, 0.6891, 0.4279, 0.4037, 0.4582, 0.398, 0.4582, 0.4201, 0.4279, 0.4257, 0.1757, 0.03182, 0.1959, 0.0543, 0.1822, 0.04595, 0.3658, 0.6891, 0.366, 0.7108, 0.3501, 0.7109, 0.02035, 0.1885, 0.02927, 0.1983, 0.02035, 0.2076, 0.4582, 0.398, 0.4988, 0.3866, 0.4988, 0.4057, 0.4582, 0.4201, 0.05424, 0.5021, 0.05491, 0.4788, 0.09559, 0.4788, 0.09492, 0.5021, 0.02534, 0.5021, 0.02601, 0.4788, 0.05491, 0.4788, 0.05424, 0.5021, 0.9131, 0.7151, 0.8966, 0.7384, 0.8965, 0.7151, 0.4279, 0.2415, 0.4272, 0.2184, 0.4575, 0.2184, 0.4582, 0.2415, 0.366, 0.8977, 0.3658, 0.921, 0.3501, 0.8977, 0.4582, 0.2415, 0.4575, 0.2184, 0.4981, 0.2184, 0.4988, 0.2415, 0.04773, 0.2198, 0.05507, 0.2294, 0.03871, 0.2294, 0.05424, 0.2815, 0.09492, 0.2929, 0.09559, 0.3146, 0.05491, 0.3032, 0.04773, 0.2198, 0.03871, 0.2294, 0.02035, 0.2076, 0.02927, 0.1983, 0.02534, 0.2721, 0.05424, 0.2815, 0.05491, 0.3032, 0.02601, 0.2939, 0.8965, 0.5282, 0.8966, 0.5065, 0.9131, 0.5283, 0.8966, 0.5065, 0.8965, 0.5282, 0.8928, 0.5282, 0.8933, 0.5065, 0.2051, 0.1885, 0.2051, 0.2076, 0.1959, 0.1983, 0.604, 0.02049, 0.6447, 0.02049, 0.6447, 0.03836, 0.604, 0.02421, 0.8965, 0.7151, 0.8966, 0.7384, 0.8933, 0.7384, 0.8928, 0.7151, 0.1757, 0.2198, 0.1822, 0.2066, 0.1959, 0.1983, 0.1863, 0.02037, 0.1757, 0.03182, 0.1685, 0.02038, 0.8965, 0.6951, 0.8965, 0.7151, 0.8928, 0.7151, 0.8928, 0.6951, 0.5751, 0.02049, 0.604, 0.02049, 0.604, 0.02421, 0.5751, 0.02421, 0.4811, 0.09354, 0.5226, 0.09366, 0.5226, 0.1504, 0.4811, 0.1646, 0.8965, 0.5473, 0.8965, 0.6951, 0.8928, 0.6951, 0.8928, 0.5473, 0.2051, 0.04361, 0.2051, 0.06353, 0.1959, 0.0543, 0.4582, 0.2415, 0.4988, 0.2415, 0.4988, 0.2615, 0.4582, 0.2615, 0.1863, 0.2294, 0.1685, 0.2294, 0.1757, 0.2198, 0.1757, 0.03182, 0.1863, 0.02037, 0.2051, 0.04361, 0.1959, 0.0543, 0.4279, 0.2415, 0.4582, 0.2415, 0.4582, 0.2615, 0.4279, 0.2615, 0.1863, 0.2294, 0.1757, 0.2198, 0.1959, 0.1983, 0.2051, 0.2076, 0.3685, 0.7299, 0.3685, 0.8777, 0.366, 0.8777, 0.366, 0.7299, 0.05491, 0.3223, 0.09559, 0.3337, 0.09559, 0.4589, 0.05491, 0.4588, 0.02601, 0.3129, 0.05491, 0.3223, 0.05491, 0.4588, 0.02601, 0.4588, 0.9131, 0.5473, 0.9131, 0.6952, 0.8965, 0.6951, 0.8965, 0.5473, 0.366, 0.7299, 0.366, 0.8777, 0.3501, 0.8778, 0.3501, 0.7299, 0.1117, 0.03182, 0.1118, 0.04596, 0.04139, 0.04597, 0.04773, 0.03183, 0.4502, 0.02053, 0.4811, 0.02054, 0.4811, 0.02303, 0.4502, 0.02303, 0.4811, 0.02054, 0.5226, 0.02054, 0.5226, 0.03691, 0.4811, 0.02303, 0.1118, 0.2066, 0.1117, 0.2198, 0.04773, 0.2198, 0.04139, 0.2066, 0.604, 0.09522, 0.6447, 0.09511, 0.6447, 0.1519, 0.604, 0.1657, 0.1117, 0.2198, 0.1118, 0.2294, 0.05507, 0.2294, 0.04773, 0.2198, 0.1118, 0.02038, 0.1117, 0.03182, 0.04773, 0.03183, 0.05507, 0.02039, 0.8099, 0.517, 0.8478, 0.5065, 0.8478, 0.5283, 0.8478, 0.5473, 0.8478, 0.6952, 0.8478, 0.7152, 0.8478, 0.7384, 0.8099, 0.7384, 0.1118, 0.04596, 0.1118, 0.2066, 0.04139, 0.2066, 0.04139, 0.04597, 0.7887, 0.4397, 0.7309, 0.4397, 0.7309, 0.2184, 0.7887, 0.2184, 0.366, 0.7108, 0.366, 0.7299, 0.3501, 0.7299, 0.3501, 0.7109, 0.9131, 0.5283, 0.9131, 0.5473, 0.8965, 0.5473, 0.8965, 0.5282, 0.02601, 0.2939, 0.05491, 0.3032, 0.05491, 0.3223, 0.02601, 0.3129, 0.05491, 0.3032, 0.09559, 0.3146, 0.09559, 0.3337, 0.05491, 0.3223, 0.3685, 0.7108, 0.3685, 0.7299, 0.366, 0.7299, 0.366, 0.7108, 0.8965, 0.5282, 0.8965, 0.5473, 0.8928, 0.5473, 0.8928, 0.5282, 0.1959, 0.0543, 0.1959, 0.1983, 0.1822, 0.2066, 0.1822, 0.04595, 0.4582, 0.2615, 0.4988, 0.2615, 0.4988, 0.3866, 0.4582, 0.398, 0.02927, 0.05432, 0.02927, 0.1983, 0.02035, 0.1885, 0.02035, 0.06355, 0.2051, 0.06353, 0.2051, 0.1885, 0.1959, 0.1983, 0.1959, 0.0543, 0.4279, 0.2615, 0.4582, 0.2615, 0.4582, 0.398, 0.4279, 0.4037, 0.04139, 0.04597, 0.04139, 0.2066, 0.02927, 0.1983, 0.02927, 0.05432, 0.02927, 0.1983, 0.04139, 0.2066, 0.04773, 0.2198, 0.02927, 0.05432, 0.02035, 0.04363, 0.03871, 0.02039, 0.04773, 0.03183, 0.02927, 0.05432, 0.04773, 0.03183, 0.04139, 0.04597, 0.05507, 0.02039, 0.04773, 0.03183, 0.03871, 0.02039, 0.02035, 0.04363, 0.02927, 0.05432, 0.02035, 0.06355, 0.1822, 0.04595, 0.1822, 0.2066, 0.1118, 0.2066, 0.1118, 0.04596, 0.1685, 0.02038, 0.1757, 0.03182, 0.1117, 0.03182, 0.1118, 0.02038, 0.1757, 0.2198, 0.1685, 0.2294, 0.1118, 0.2294, 0.1117, 0.2198, 0.8563, 0.2202, 0.861, 0.2184, 0.861, 0.2402, 0.861, 0.2592, 0.861, 0.4071, 0.861, 0.4271, 0.861, 0.4503, 0.8563, 0.4503, 0.604, 0.02421, 0.6447, 0.03836, 0.6447, 0.09511, 0.604, 0.09522, 0.1822, 0.2066, 0.1757, 0.2198, 0.1117, 0.2198, 0.1118, 0.2066, 0.7309, 0.7277, 0.731, 0.5065, 0.7692, 0.5065, 0.7692, 0.5297, 0.7692, 0.5497, 0.7692, 0.6975, 0.7692, 0.7166, 0.7692, 0.7384, 0.1757, 0.03182, 0.1822, 0.04595, 0.1118, 0.04596, 0.1117, 0.03182, 0.1963, 0.7728, 0.1363, 0.7728, 0.1363, 0.5515, 0.1963, 0.5515, 0.3789, 0.646, 0.3789, 0.4163, 0.3821, 0.4163, 0.3821, 0.4396, 0.3821, 0.4595, 0.3821, 0.6074, 0.3821, 0.6265, 0.3821, 0.6483, 0.4811, 0.02303, 0.5226, 0.03691, 0.5226, 0.09366, 0.4811, 0.09354, 0.6012, 0.1594, 0.6012, 0.1016, 0.604, 0.09522, 0.604, 0.1657, 0.3734, 0.7109, 0.3734, 0.7299, 0.3685, 0.7299, 0.3685, 0.7108, 0.4488, 0.02937, 0.4455, 0.02795, 0.4455, 0.02252, 0.4502, 0.02303, 0.3734, 0.6891, 0.3734, 0.7109, 0.3685, 0.7108, 0.368, 0.6891, 0.3734, 0.8977, 0.3734, 0.921, 0.368, 0.921, 0.3685, 0.8977, 0.3734, 0.8778, 0.3734, 0.8977, 0.3685, 0.8977, 0.3685, 0.8777, 0.5724, 0.1594, 0.6012, 0.1594, 0.604, 0.1657, 0.5738, 0.1657, 0.3734, 0.7299, 0.3734, 0.8778, 0.3685, 0.8777, 0.3685, 0.7299, 0.4782, 0.0872, 0.4782, 0.02937, 0.4811, 0.02303, 0.4811, 0.09354, 0.9017, 0.2592, 0.9017, 0.2402, 0.908, 0.2402, 0.908, 0.2592, 0.6012, 0.1016, 0.5633, 0.1016, 0.5633, 0.09522, 0.604, 0.09522, 0.9017, 0.427, 0.9017, 0.4071, 0.908, 0.4071, 0.908, 0.427, 0.9017, 0.4503, 0.9017, 0.427, 0.908, 0.427, 0.908, 0.4503, 0.9017, 0.2402, 0.9017, 0.2184, 0.908, 0.2184, 0.908, 0.2402, 0.9017, 0.4071, 0.9017, 0.2592, 0.908, 0.2592, 0.908, 0.4071, 0.4395, 0.0872, 0.4782, 0.0872, 0.4811, 0.09354, 0.4395, 0.09354, 0.4786, 0.1591, 0.4786, 0.09902, 0.4811, 0.09354, 0.4811, 0.1646, 0.8885, 0.5283, 0.8885, 0.5065, 0.8933, 0.5065, 0.8928, 0.5282, 0.8885, 0.7384, 0.8885, 0.7151, 0.8928, 0.7151, 0.8933, 0.7384, 0.8885, 0.5473, 0.8885, 0.5283, 0.8928, 0.5282, 0.8928, 0.5473, 0.5747, 0.02969, 0.5701, 0.02844, 0.5701, 0.02364, 0.5751, 0.02421, 0.451, 0.1591, 0.4786, 0.1591, 0.4811, 0.1646, 0.4515, 0.1646, 0.8885, 0.7151, 0.8885, 0.6952, 0.8928, 0.6951, 0.8928, 0.7151, 0.8885, 0.6952, 0.8885, 0.5473, 0.8928, 0.5473, 0.8928, 0.6951, 0.6016, 0.08974, 0.6016, 0.02969, 0.604, 0.02421, 0.604, 0.09522, 0.9135, 0.2402, 0.9135, 0.2592, 0.908, 0.2592, 0.908, 0.2402, 0.5633, 0.08974, 0.6016, 0.08974, 0.604, 0.09522, 0.5633, 0.09522, 0.9135, 0.4071, 0.9135, 0.427, 0.908, 0.427, 0.908, 0.4071, 0.9135, 0.427, 0.9135, 0.4503, 0.908, 0.4503, 0.908, 0.427, 0.9135, 0.2184, 0.9135, 0.2402, 0.908, 0.2402, 0.908, 0.2184, 0.9135, 0.2592, 0.9135, 0.4071, 0.908, 0.4071, 0.908, 0.2592, 0.4786, 0.09902, 0.4395, 0.09902, 0.4395, 0.09354, 0.4811, 0.09354, 0.5693, 0.1608, 0.5724, 0.1594, 0.5738, 0.1657, 0.5693, 0.1662, 0.4782, 0.02937, 0.4488, 0.02937, 0.4502, 0.02303, 0.4811, 0.02303, 0.3501, 0.6377, 0.3501, 0.4163, 0.3789, 0.4163, 0.3789, 0.646, 0.4234, 0.2615, 0.4279, 0.2615, 0.4279, 0.4037, 0.4234, 0.4093, 0.4455, 0.02037, 0.4502, 0.02053, 0.4502, 0.02303, 0.4455, 0.02252, 0.4234, 0.2415, 0.4279, 0.2415, 0.4279, 0.2615, 0.4234, 0.2615, 0.4234, 0.2415, 0.4228, 0.2184, 0.4272, 0.2184, 0.4279, 0.2415, 0.4234, 0.4093, 0.4279, 0.4037, 0.4279, 0.4257, 0.4234, 0.4284, 0.5693, 0.1662, 0.5738, 0.1657, 0.5738, 0.1682, 0.5693, 0.1684, 0.4582, 0.4201, 0.4575, 0.439, 0.4272, 0.4477, 0.4279, 0.4257, 0.4463, 0.1603, 0.451, 0.1591, 0.4515, 0.1646, 0.4463, 0.1651, 0.6016, 0.02969, 0.5747, 0.02969, 0.5751, 0.02421, 0.604, 0.02421, 0.8294, 0.229, 0.8563, 0.2202, 0.8563, 0.4503, 0.8294, 0.4503, 0.02095, 0.2919, 0.02601, 0.2939, 0.02601, 0.3129, 0.02095, 0.311, 0.02095, 0.311, 0.02601, 0.3129, 0.02601, 0.4588, 0.02095, 0.4588, 0.5701, 0.02037, 0.5751, 0.02049, 0.5751, 0.02421, 0.5701, 0.02364, 0.02035, 0.2701, 0.02534, 0.2721, 0.02601, 0.2939, 0.02095, 0.2919, 0.02035, 0.5021, 0.02095, 0.4788, 0.02601, 0.4788, 0.02534, 0.5021, 0.4463, 0.1651, 0.4515, 0.1646, 0.4515, 0.1683, 0.4463, 0.1684, 0.02095, 0.4588, 0.02601, 0.4588, 0.02601, 0.4788, 0.02095, 0.4788, 0.8, 0.1306, 0.8135, 0.1306, 0.8135, 0.1438, 0.8, 0.1438, 0.8135, 0.1306, 0.86, 0.1307, 0.86, 0.1438, 0.8135, 0.1438, 0.6855, 0.1464, 0.6989, 0.1464, 0.6989, 0.1616, 0.6855, 0.1616, 0.6989, 0.1464, 0.7467, 0.1464, 0.7467, 0.1616, 0.6989, 0.1616, 0.7002, 0.02037, 0.6989, 0.03599, 0.6855, 0.036, 0.6867, 0.02038, 0.7002, 0.02037, 0.748, 0.02038, 0.7467, 0.036, 0.6989, 0.03599, 0.4828, 0.7918, 0.4693, 0.7918, 0.4693, 0.7792, 0.4828, 0.7792, 0.2535, 0.2433, 0.2683, 0.2262, 0.2628, 0.2379, 0.3551, 0.3756, 0.3617, 0.368, 0.3677, 0.3756, 0.4693, 0.7918, 0.4228, 0.8084, 0.4228, 0.7958, 0.4693, 0.7792, 0.2593, 0.7037, 0.2595, 0.6877, 0.306, 0.6877, 0.3059, 0.7037, 0.296, 0.7037, 0.2458, 0.7037, 0.2459, 0.6877, 0.2595, 0.6877, 0.2593, 0.7037, 0.2546, 0.7037, 0.2459, 0.845, 0.2458, 0.8293, 0.2546, 0.8293, 0.2593, 0.8293, 0.2595, 0.845, 0.3702, 0.03634, 0.3703, 0.02038, 0.3835, 0.02037, 0.2595, 0.845, 0.2593, 0.8293, 0.296, 0.8293, 0.3059, 0.8293, 0.306, 0.845, 0.7538, 0.04366, 0.7467, 0.04992, 0.7467, 0.036, 0.6989, 0.1616, 0.7467, 0.1616, 0.748, 0.1776, 0.7002, 0.1776, 0.3759, 0.3523, 0.3821, 0.36, 0.3677, 0.3756, 0.3617, 0.368, 0.6855, 0.1616, 0.6989, 0.1616, 0.7002, 0.1776, 0.6867, 0.1776, 0.3988, 0.03636, 0.3833, 0.05153, 0.3702, 0.03634, 0.3835, 0.02037, 0.2852, 0.03635, 0.2726, 0.03635, 0.2728, 0.02038, 0.2854, 0.02038, 0.3551, 0.2184, 0.3677, 0.2184, 0.3617, 0.2262, 0.2602, 0.02038, 0.2728, 0.02038, 0.2726, 0.03635, 0.3759, 0.2434, 0.3672, 0.2379, 0.3617, 0.2262, 0.3004, 0.8219, 0.3004, 0.8059, 0.3004, 0.7246, 0.3004, 0.7102, 0.3059, 0.7037, 0.3059, 0.8293, 0.26, 0.05154, 0.2726, 0.03635, 0.2726, 0.05154, 0.9647, 0.1519, 0.9647, 0.1471, 0.9796, 0.1476, 0.9796, 0.1524, 0.3672, 0.3577, 0.3413, 0.3577, 0.3442, 0.3495, 0.3701, 0.3495, 0.6855, 0.04991, 0.6989, 0.04991, 0.6989, 0.1464, 0.6855, 0.1464, 0.2852, 0.03635, 0.3702, 0.03634, 0.3702, 0.05154, 0.2852, 0.05154, 0.2611, 0.2184, 0.2743, 0.2184, 0.2683, 0.2262, 0.4693, 0.9026, 0.4228, 0.9026, 0.4228, 0.8894, 0.4693, 0.8894, 0.7467, 0.1616, 0.7467, 0.1464, 0.7538, 0.1526, 0.2535, 0.2433, 0.2458, 0.2343, 0.2611, 0.2184, 0.2683, 0.2262, 0.4828, 0.9026, 0.4693, 0.9026, 0.4693, 0.8894, 0.4828, 0.8894, 0.3821, 0.2343, 0.3759, 0.2434, 0.3617, 0.2262, 0.3677, 0.2184, 0.2852, 0.148, 0.3702, 0.148, 0.3702, 0.1619, 0.2852, 0.162, 0.8135, 0.04562, 0.86, 0.0623, 0.86, 0.1307, 0.8135, 0.1306, 0.8, 0.04562, 0.8135, 0.04562, 0.8135, 0.1306, 0.8, 0.1306, 0.2458, 0.03637, 0.26, 0.05154, 0.2458, 0.05156, 0.26, 0.05154, 0.2458, 0.03637, 0.2602, 0.02038, 0.2726, 0.03635, 0.2852, 0.05154, 0.3702, 0.05154, 0.3702, 0.148, 0.2852, 0.148, 0.2535, 0.2433, 0.2628, 0.2379, 0.2628, 0.3577, 0.2535, 0.3523, 0.6855, 0.036, 0.6989, 0.03599, 0.6989, 0.04991, 0.6855, 0.04991, 0.6989, 0.03599, 0.7467, 0.036, 0.7467, 0.04992, 0.6989, 0.04991, 0.26, 0.05154, 0.26, 0.148, 0.2458, 0.1481, 0.2458, 0.05156, 0.3413, 0.2379, 0.3672, 0.2379, 0.3701, 0.246, 0.3442, 0.246, 0.2458, 0.162, 0.2458, 0.1481, 0.26, 0.148, 0.3672, 0.2379, 0.3759, 0.2434, 0.3788, 0.2508, 0.3701, 0.246, 0.3702, 0.05154, 0.3833, 0.05153, 0.3833, 0.148, 0.3702, 0.148, 0.6989, 0.1464, 0.7044, 0.1413, 0.7522, 0.1413, 0.7467, 0.1464, 0.26, 0.05154, 0.2726, 0.05154, 0.2726, 0.148, 0.26, 0.148, 0.2726, 0.162, 0.2728, 0.1776, 0.2602, 0.1776, 0.2726, 0.162, 0.26, 0.148, 0.2726, 0.148, 0.8, 0.02037, 0.8135, 0.02038, 0.8135, 0.03298, 0.8, 0.03298, 0.8135, 0.02038, 0.86, 0.03705, 0.86, 0.04966, 0.8135, 0.03298, 0.2458, 0.162, 0.26, 0.148, 0.2726, 0.162, 0.2602, 0.1776, 0.2854, 0.1776, 0.2852, 0.162, 0.3702, 0.1619, 0.3703, 0.1776, 0.342, 0.2262, 0.3617, 0.2262, 0.3672, 0.2379, 0.3413, 0.2379, 0.4693, 0.8044, 0.4228, 0.8211, 0.4228, 0.8084, 0.4693, 0.7918, 0.342, 0.368, 0.3617, 0.368, 0.3551, 0.3756, 0.3425, 0.3756, 0.3425, 0.2184, 0.3551, 0.2184, 0.3617, 0.2262, 0.342, 0.2262, 0.4828, 0.8044, 0.4693, 0.8044, 0.4693, 0.7918, 0.4828, 0.7918, 0.3413, 0.3577, 0.3672, 0.3577, 0.3617, 0.368, 0.342, 0.368, 0.3617, 0.368, 0.3672, 0.3577, 0.3759, 0.3523, 0.2683, 0.368, 0.2611, 0.3756, 0.2458, 0.3599, 0.2535, 0.3523, 0.2683, 0.368, 0.2535, 0.3523, 0.2628, 0.3577, 0.2535, 0.2433, 0.2535, 0.3523, 0.2458, 0.3599, 0.2458, 0.2343, 0.2611, 0.3756, 0.2683, 0.368, 0.2743, 0.3756, 0.2512, 0.7101, 0.2512, 0.7246, 0.2512, 0.8059, 0.2512, 0.8219, 0.2458, 0.8293, 0.2458, 0.7037, 0.3833, 0.05153, 0.3702, 0.05154, 0.3702, 0.03634, 0.3835, 0.1776, 0.3702, 0.1619, 0.3833, 0.148, 0.3988, 0.162, 0.3833, 0.05153, 0.3988, 0.03636, 0.3988, 0.162, 0.3833, 0.148, 0.3702, 0.148, 0.3833, 0.148, 0.3702, 0.1619, 0.3835, 0.1776, 0.3703, 0.1776, 0.3702, 0.1619, 0.6791, 0.9022, 0.6424, 0.9021, 0.6423, 0.8859, 0.6789, 0.886, 0.6374, 0.8579, 0.6422, 0.8579, 0.6422, 0.872, 0.6374, 0.872, 0.6422, 0.8579, 0.6789, 0.8579, 0.6788, 0.8721, 0.6422, 0.872, 0.6424, 0.7946, 0.6791, 0.7946, 0.6789, 0.8074, 0.6423, 0.8073, 0.9647, 0.1471, 0.9647, 0.1105, 0.9796, 0.111, 0.9796, 0.1476, 0.8303, 0.8011, 0.8099, 0.7856, 0.81, 0.7792, 0.8275, 0.7828, 0.8424, 0.7972, 0.8303, 0.8011, 0.8275, 0.7828, 0.6424, 0.9021, 0.6376, 0.9021, 0.6375, 0.8859, 0.6423, 0.8859, 0.9542, 0.2231, 0.9542, 0.2184, 0.9717, 0.2184, 0.9717, 0.2231, 0.8478, 0.8181, 0.8548, 0.81, 0.8548, 0.8228, 0.9472, 0.147, 0.9472, 0.1103, 0.9647, 0.1105, 0.9647, 0.1471, 0.5808, 0.89, 0.5808, 0.906, 0.5624, 0.8916, 0.5642, 0.8738, 0.9542, 0.2598, 0.9542, 0.2231, 0.9717, 0.2231, 0.9717, 0.2598, 0.8548, 0.81, 0.8478, 0.8181, 0.8303, 0.8011, 0.8424, 0.7972, 0.8099, 0.8001, 0.8099, 0.7856, 0.8303, 0.8011, 0.8303, 0.8159, 0.9472, 0.1518, 0.9472, 0.147, 0.9647, 0.1471, 0.9647, 0.1519, 0.8303, 0.8811, 0.8303, 0.8651, 0.8478, 0.8651, 0.8548, 0.8746, 0.8478, 0.8651, 0.8548, 0.8605, 0.8099, 0.8973, 0.8099, 0.8813, 0.8303, 0.8651, 0.8303, 0.8811, 0.5808, 0.8087, 0.5808, 0.89, 0.5642, 0.8738, 0.5642, 0.8267, 0.8275, 0.9048, 0.8303, 0.8811, 0.8424, 0.8886, 0.6423, 0.8202, 0.6789, 0.8202, 0.6789, 0.8579, 0.6422, 0.8579, 0.6375, 0.8202, 0.6423, 0.8202, 0.6422, 0.8579, 0.6374, 0.8579, 0.5642, 0.8267, 0.5642, 0.8738, 0.5467, 0.8738, 0.5467, 0.8267, 0.2546, 0.8293, 0.2458, 0.8293, 0.2512, 0.8219, 0.8303, 0.8811, 0.8275, 0.9048, 0.81, 0.9048, 0.8099, 0.8973, 0.5467, 0.8267, 0.5395, 0.8314, 0.5395, 0.8186, 0.5395, 0.8186, 0.5519, 0.8058, 0.5613, 0.8101, 0.5467, 0.8267, 0.6375, 0.8073, 0.6423, 0.8073, 0.6423, 0.8202, 0.6375, 0.8202, 0.5467, 0.8738, 0.5395, 0.8691, 0.5395, 0.8314, 0.5467, 0.8267, 0.6423, 0.8073, 0.6789, 0.8074, 0.6789, 0.8202, 0.6423, 0.8202, 0.8478, 0.8651, 0.8548, 0.8746, 0.8424, 0.8886, 0.8303, 0.8811, 0.5808, 0.7942, 0.5808, 0.8087, 0.5642, 0.8267, 0.5613, 0.8101, 0.8099, 0.8813, 0.8099, 0.8001, 0.8303, 0.8159, 0.8303, 0.8651, 0.8548, 0.8228, 0.8548, 0.8605, 0.8478, 0.8651, 0.8478, 0.8181, 0.5519, 0.8058, 0.5669, 0.7914, 0.5613, 0.8101, 0.5669, 0.7914, 0.5843, 0.7878, 0.5808, 0.7942, 0.3004, 0.7102, 0.296, 0.7037, 0.3059, 0.7037, 0.3059, 0.8293, 0.296, 0.8293, 0.3004, 0.8219, 0.5843, 0.9134, 0.5669, 0.9134, 0.5808, 0.906, 0.5395, 0.8833, 0.5467, 0.8738, 0.5624, 0.8916, 0.5519, 0.8972, 0.5669, 0.9134, 0.5519, 0.8972, 0.5624, 0.8916, 0.5395, 0.8691, 0.5467, 0.8738, 0.5395, 0.8833, 0.5624, 0.8916, 0.5467, 0.8738, 0.5642, 0.8738, 0.5613, 0.8101, 0.5642, 0.8267, 0.5467, 0.8267, 0.6423, 0.8859, 0.6422, 0.872, 0.6788, 0.8721, 0.6789, 0.886, 0.6375, 0.8859, 0.6374, 0.872, 0.6422, 0.872, 0.6423, 0.8859, 0.6376, 0.7946, 0.6424, 0.7946, 0.6423, 0.8073, 0.6375, 0.8073, 0.2458, 0.7037, 0.2546, 0.7037, 0.2512, 0.7101, 0.2628, 0.3577, 0.3413, 0.3577, 0.342, 0.368, 0.2683, 0.368, 0.4828, 0.8894, 0.4693, 0.8894, 0.4693, 0.8044, 0.4828, 0.8044, 0.2743, 0.2184, 0.3425, 0.2184, 0.342, 0.2262, 0.2683, 0.2262, 0.2683, 0.368, 0.342, 0.368, 0.3425, 0.3756, 0.2743, 0.3756, 0.4693, 0.8894, 0.4228, 0.8894, 0.4228, 0.8211, 0.4693, 0.8044, 0.2683, 0.2262, 0.342, 0.2262, 0.3413, 0.2379, 0.2628, 0.2379, 0.2728, 0.1776, 0.2726, 0.162, 0.2852, 0.162, 0.2854, 0.1776, 0.2628, 0.2379, 0.3413, 0.2379, 0.3413, 0.3577, 0.2628, 0.3577, 0.2726, 0.05154, 0.2852, 0.05154, 0.2852, 0.148, 0.2726, 0.148, 0.8, 0.03298, 0.8135, 0.03298, 0.8135, 0.04562, 0.8, 0.04562, 0.8135, 0.03298, 0.86, 0.04966, 0.86, 0.0623, 0.8135, 0.04562, 0.2726, 0.148, 0.2852, 0.148, 0.2852, 0.162, 0.2726, 0.162, 0.2726, 0.03635, 0.2852, 0.03635, 0.2852, 0.05154, 0.2726, 0.05154, 0.3702, 0.03634, 0.2852, 0.03635, 0.2854, 0.02038, 0.3703, 0.02038, 0.3701, 0.246, 0.3788, 0.2508, 0.3788, 0.3449, 0.3701, 0.3495, 0.6989, 0.04991, 0.7467, 0.04992, 0.7522, 0.05506, 0.7044, 0.05506, 0.3442, 0.246, 0.3701, 0.246, 0.3701, 0.3495, 0.3442, 0.3495, 0.3759, 0.3523, 0.3672, 0.3577, 0.3701, 0.3495, 0.3788, 0.3449, 0.7593, 0.1452, 0.7522, 0.1413, 0.7522, 0.05506, 0.7593, 0.05107, 0.7538, 0.1526, 0.7467, 0.1464, 0.7522, 0.1413, 0.7593, 0.1452, 0.7044, 0.05506, 0.7044, 0.1413, 0.6989, 0.1464, 0.6989, 0.04991, 0.9065, 0.02037, 0.9065, 0.1402, 0.9007, 0.132, 0.9007, 0.02852, 0.7467, 0.04992, 0.7538, 0.04366, 0.7593, 0.05107, 0.7522, 0.05506, 0.7044, 0.05506, 0.7522, 0.05506, 0.7522, 0.1413, 0.7044, 0.1413, 0.1488, 0.8734, 0.1363, 0.8734, 0.1363, 0.8135, 0.1488, 0.8135, 0.6524, 0.2318, 0.6374, 0.2318, 0.6407, 0.2228, 0.6524, 0.2184, 0.7531, 0.7946, 0.7648, 0.7946, 0.7648, 0.8544, 0.7531, 0.8544, 0.5774, 0.7358, 0.5923, 0.7219, 0.5893, 0.7351, 0.5774, 0.7424, 0.1961, 0.5021, 0.1961, 0.5108, 0.1363, 0.5108, 0.1363, 0.5021, 0.2458, 0.4294, 0.2458, 0.4163, 0.3056, 0.4163, 0.3056, 0.4294, 0.2458, 0.6378, 0.2458, 0.4294, 0.3056, 0.4294, 0.3056, 0.6378, 0.1961, 0.2701, 0.1961, 0.2795, 0.1363, 0.2795, 0.1363, 0.2701, 0.5774, 0.5132, 0.5923, 0.5132, 0.5923, 0.7219, 0.5774, 0.7358, 0.6524, 0.461, 0.6405, 0.4537, 0.6374, 0.4405, 0.6524, 0.4545, 0.5774, 0.4997, 0.5891, 0.5042, 0.5923, 0.5132, 0.5774, 0.5132, 0.2458, 0.647, 0.2458, 0.6378, 0.3056, 0.6378, 0.3056, 0.647, 0.1961, 0.2795, 0.1961, 0.5021, 0.1363, 0.5021, 0.1363, 0.2795, 0.6524, 0.4545, 0.6374, 0.4405, 0.6374, 0.2318, 0.6524, 0.2318, 0.6722, 0.4545, 0.6524, 0.4545, 0.6524, 0.2318, 0.6722, 0.2318, 0.5575, 0.4997, 0.5774, 0.4997, 0.5774, 0.5132, 0.5575, 0.5132, 0.6769, 0.4657, 0.6524, 0.461, 0.6524, 0.4545, 0.6722, 0.4545, 0.5575, 0.5132, 0.5774, 0.5132, 0.5774, 0.7358, 0.5575, 0.7358, 0.5575, 0.7358, 0.5774, 0.7358, 0.5774, 0.7424, 0.5529, 0.7471, 0.7332, 0.7946, 0.7531, 0.7946, 0.7531, 0.8544, 0.7332, 0.8544, 0.6722, 0.2318, 0.6524, 0.2318, 0.6524, 0.2184, 0.6722, 0.2184, 0.1737, 0.8734, 0.1488, 0.8734, 0.1488, 0.8135, 0.1737, 0.8135, 0.1795, 0.8734, 0.1737, 0.8734, 0.1737, 0.8135, 0.1795, 0.8135, 0.6902, 0.2318, 0.6722, 0.2318, 0.6722, 0.2184, 0.6857, 0.2232, 0.7198, 0.7946, 0.7332, 0.7946, 0.7332, 0.8544, 0.7198, 0.8544, 0.5395, 0.7358, 0.5575, 0.7358, 0.5529, 0.7471, 0.5469, 0.7453, 0.5395, 0.5132, 0.5575, 0.5132, 0.5575, 0.7358, 0.5395, 0.7358, 0.6829, 0.464, 0.6769, 0.4657, 0.6722, 0.4545, 0.6902, 0.4545, 0.5441, 0.5046, 0.5575, 0.4997, 0.5575, 0.5132, 0.5395, 0.5132, 0.6902, 0.4545, 0.6722, 0.4545, 0.6722, 0.2318, 0.6902, 0.2318, 0.8303, 0.8011, 0.8478, 0.8181, 0.8303, 0.8159, 0.8303, 0.8159, 0.8478, 0.8181, 0.8478, 0.8651, 0.8303, 0.8651, 0.5808, 0.7942, 0.5613, 0.8101, 0.5669, 0.7914, 0.5808, 0.906, 0.5669, 0.9134, 0.5624, 0.8916])
me_cube_002.materials.append(mat_battletankmaterial)
me_cube_002.use_remesh_preserve_volume = False
me_cube_002.use_remesh_preserve_attributes = False
me_cube_002.use_mirror_vertex_groups = False
me_cube_002.update()

# ---- objects
ob_camera = bpy.data.objects.new('Camera', cam_camera)
ob_cube_001 = bpy.data.objects.new('Cube.001', me_cube_002)

# ---- transforms, parenting, visibility, modifiers, constraints
ob_camera.location = (-7.35, 12.03, 6.415)
ob_camera.rotation_euler = (1.249, -4.595e-06, 3.674)
ob_camera.scale = (1.0, 1.0, 1.0)
ob_camera.lock_rotations_4d = False
ob_camera.empty_display_type = 'ARROWS'
ob_camera.color = (0.0, 0.0, 0.0, 0.0)
ob_camera.display_type = 'WIRE'
ob_camera.lineart.crease_threshold = 0.0
ob_cube_001.location = (0.0, 0.0, 0.0)
ob_cube_001.rotation_euler = (1.571, 0.0, 0.0)
ob_cube_001.lineart.crease_threshold = 0.0

# ---- collection membership
col_collection_1.objects.link(ob_camera)
col_collection_1.objects.link(ob_cube_001)

# ---- scene / render settings (as saved in the file)
scene.camera = ob_camera
scene.frame_start = 1; scene.frame_end = 250; scene.frame_set(33)
scene.render.engine = 'BLENDER_EEVEE_NEXT'
scene.render.dither_intensity = 0.0
scene.cycles.use_denoising = False
scene.cycles.samples = 128
scene.cycles.sampling_pattern = 'TABULATED_SOBOL'
scene.cycles.light_sampling_threshold = 0.0
scene.cycles.use_adaptive_sampling = False
scene.cycles.use_light_tree = False
scene.cycles.blur_glossy = 0.0
scene.cycles.sample_clamp_indirect = 0.0
scene.view_settings.view_transform = 'Standard'
bpy.context.view_layer.update()

# ---- added for rendering (the .blend has no usable light): sun
light_auto_sun = bpy.data.lights.new('AutoSun', 'SUN')
light_auto_sun.energy = 3.0
light_auto_sun.angle = 0.0523599
ob_auto_sun = bpy.data.objects.new('AutoSun', light_auto_sun)
scene.collection.objects.link(ob_auto_sun)
ob_auto_sun.rotation_euler = (0.872665, 0.174533, 0.523599)
bpy.context.view_layer.update()
